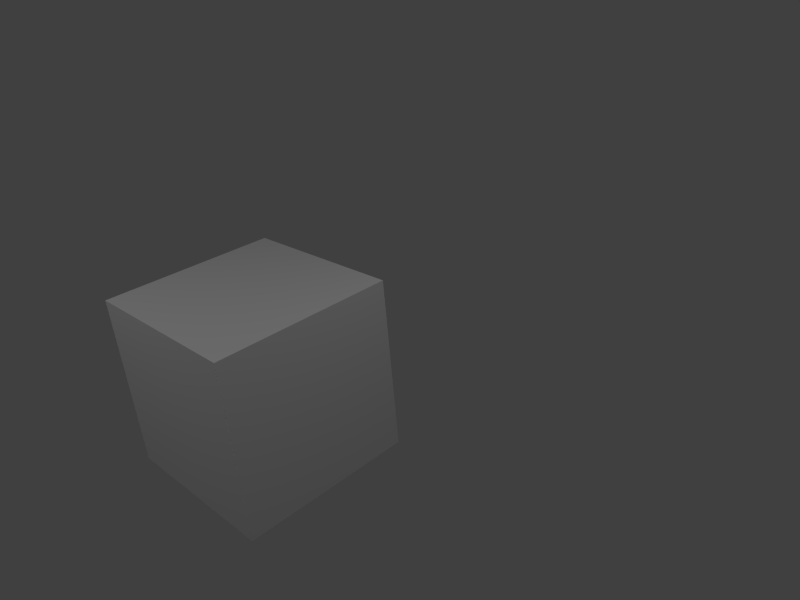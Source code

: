 # Source: startup.blend  (saved by Blender 2.57.1; exported with 4.5.12 LTS)
import bpy
from mathutils import Matrix  # noqa: F401  (used for matrix-valued properties, if any)

bpy.ops.wm.read_factory_settings(use_empty=True)
scene = bpy.context.scene
scene.name = 'Scene'

# ---- collections
col_collection_1 = bpy.data.collections.new('Collection 1'); scene.collection.children.link(col_collection_1)

# ---- world
world_world = bpy.data.worlds.new('World'); scene.world = world_world
world_world.color = (0.05088, 0.05088, 0.05088)
world_world.use_sun_shadow = False
world_world.sun_shadow_jitter_overblur = 0.0
world_world.cycles.sampling_method = 'MANUAL'
world_world.cycles.sample_map_resolution = 256

# ---- cameras
cam_camera = bpy.data.cameras.new('Camera')
cam_camera.clip_end = 100.0
cam_camera.lens = 35.0
cam_camera.ortho_scale = 7.314
cam_camera.dof.focus_distance = 0.0
cam_camera.dof.aperture_fstop = 128.0

# ---- lights
light_lamp_001 = bpy.data.lights.new('Lamp.001', 'POINT')
light_lamp_001.transmission_factor = 0.0
light_lamp_001.cutoff_distance = 30.0
light_lamp_001.energy = 100.0
light_lamp_001.shadow_buffer_clip_start = 1.001
light_lamp_001.shadow_soft_size = 1.0
light_lamp_001.shadow_maximum_resolution = 0.006
light_lamp_001.use_absolute_resolution = True
light_lamp_001.cycles.use_multiple_importance_sampling = False
light_lamp = bpy.data.lights.new('Lamp', 'POINT')
light_lamp.transmission_factor = 0.0
light_lamp.cutoff_distance = 30.0
light_lamp.energy = 100.0
light_lamp.shadow_buffer_clip_start = 1.001
light_lamp.shadow_soft_size = 1.0
light_lamp.shadow_maximum_resolution = 0.006
light_lamp.use_absolute_resolution = True
light_lamp.cycles.use_multiple_importance_sampling = False

# ---- meshes
me_cube = bpy.data.meshes.new('Cube')
me_cube.from_pydata([(1.0, 1.0, -1.0), (1.0, -1.0, -1.0), (-1.0, -1.0, -1.0), (-1.0, 1.0, -1.0), (1.0, 1.0, 1.0), (1.0, -1.0, 1.0), (-1.0, -1.0, 1.0), (-1.0, 1.0, 1.0)], [], [(0, 1, 2, 3), (4, 7, 6, 5), (0, 4, 5, 1), (1, 5, 6, 2), (2, 6, 7, 3), (4, 0, 3, 7)])
_uv = me_cube.uv_layers.new(name='UVTex')
_uv.uv.foreach_set('vector', [0.0, 0.0, 1.0, 0.0, 1.0, 1.0, 0.0, 1.0, 0.0, 0.0, 1.0, 0.0, 1.0, 1.0, 0.0, 1.0, 0.0, 0.0, 1.0, 0.0, 1.0, 1.0, 0.0, 1.0, 0.0, 0.0, 1.0, 0.0, 1.0, 1.0, 0.0, 1.0, 0.0, 0.0, 1.0, 0.0, 1.0, 1.0, 0.0, 1.0, 0.0, 0.0, 1.0, 0.0, 1.0, 1.0, 0.0, 1.0])
me_cube.use_remesh_preserve_volume = False
me_cube.use_remesh_preserve_attributes = False
me_cube.use_mirror_vertex_groups = False
me_cube.update()

# ---- objects
ob_lamp_001 = bpy.data.objects.new('Lamp.001', light_lamp_001)
ob_cube = bpy.data.objects.new('Cube', me_cube)
ob_lamp = bpy.data.objects.new('Lamp', light_lamp)
ob_camera = bpy.data.objects.new('Camera', cam_camera)

# ---- transforms, parenting, visibility, modifiers, constraints
ob_lamp_001.location = (-1.0, -4.0, 5.0)
ob_lamp_001.rotation_euler = (0.6503, 0.05522, 1.866)
ob_lamp_001.lock_rotations_4d = False
ob_lamp_001.empty_display_type = 'ARROWS'
ob_lamp_001.color = (0.0, 0.0, 0.0, 0.0)
ob_lamp_001.lineart.crease_threshold = 0.0
ob_cube.location = (0.0, 0.0, 0.0)
ob_cube.lock_rotations_4d = False
ob_cube.empty_display_type = 'ARROWS'
ob_cube.lineart.crease_threshold = 0.0
ob_lamp.location = (4.0, 1.0, 5.0)
ob_lamp.rotation_euler = (0.6503, 0.05522, 1.866)
ob_lamp.lock_rotations_4d = False
ob_lamp.empty_display_type = 'ARROWS'
ob_lamp.color = (0.0, 0.0, 0.0, 0.0)
ob_lamp.lineart.crease_threshold = 0.0
ob_camera.location = (6.286, -3.719, 4.285)
ob_camera.rotation_euler = (1.108, 0.07786, 0.7815)
ob_camera.lock_rotations_4d = False
ob_camera.empty_display_type = 'ARROWS'
ob_camera.color = (0.0, 0.0, 0.0, 0.0)
ob_camera.display_type = 'WIRE'
ob_camera.lineart.crease_threshold = 0.0

# ---- collection membership
col_collection_1.objects.link(ob_lamp_001)
col_collection_1.objects.link(ob_cube)
col_collection_1.objects.link(ob_lamp)
col_collection_1.objects.link(ob_camera)

# ---- scene / render settings (as saved in the file)
scene.camera = ob_camera
scene.frame_start = 1; scene.frame_end = 250; scene.frame_set(1)
scene.render.engine = 'BLENDER_EEVEE_NEXT'
scene.render.image_settings.color_mode = 'RGB'
scene.render.image_settings.compression = 90
scene.render.resolution_x = 600
scene.render.resolution_y = 450
scene.render.dither_intensity = 0.0
scene.render.bake_margin = 2
scene.render.bake_bias = 0.0
scene.cycles.use_denoising = False
scene.cycles.samples = 10
scene.cycles.sampling_pattern = 'TABULATED_SOBOL'
scene.cycles.light_sampling_threshold = 0.0
scene.cycles.use_adaptive_sampling = False
scene.cycles.use_light_tree = False
scene.cycles.blur_glossy = 0.0
scene.cycles.volume_bounces = 1
scene.cycles.pixel_filter_type = 'GAUSSIAN'
scene.cycles.sample_clamp_indirect = 0.0
scene.view_settings.view_transform = 'Standard'
bpy.context.view_layer.update()
